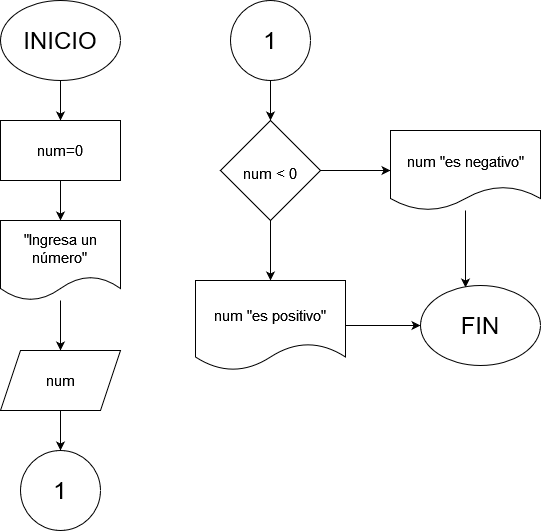

The diagram above was exported from draw.io. Its source (the exported page's mxGraphModel, read from the mxfile embedded in the PNG):
<mxGraphModel dx="880" dy="470" grid="1" gridSize="10" guides="1" tooltips="1" connect="1" arrows="1" fold="1" page="1" pageScale="1" pageWidth="827" pageHeight="1169" math="0" shadow="0">
  <root>
    <mxCell id="0" />
    <mxCell id="1" parent="0" />
    <mxCell id="bV4cE55fDgYXO5ubU3dP-3" value="" style="edgeStyle=orthogonalEdgeStyle;rounded=0;orthogonalLoop=1;jettySize=auto;html=1;fontSize=20;" edge="1" parent="1" source="bV4cE55fDgYXO5ubU3dP-1" target="bV4cE55fDgYXO5ubU3dP-2">
      <mxGeometry relative="1" as="geometry" />
    </mxCell>
    <mxCell id="bV4cE55fDgYXO5ubU3dP-1" value="&lt;font style=&quot;font-size: 24px;&quot;&gt;INICIO&lt;/font&gt;" style="ellipse;whiteSpace=wrap;html=1;" vertex="1" parent="1">
      <mxGeometry x="120" y="40" width="120" height="80" as="geometry" />
    </mxCell>
    <mxCell id="bV4cE55fDgYXO5ubU3dP-5" value="" style="edgeStyle=orthogonalEdgeStyle;rounded=0;orthogonalLoop=1;jettySize=auto;html=1;fontSize=15;" edge="1" parent="1" source="bV4cE55fDgYXO5ubU3dP-2" target="bV4cE55fDgYXO5ubU3dP-4">
      <mxGeometry relative="1" as="geometry" />
    </mxCell>
    <mxCell id="bV4cE55fDgYXO5ubU3dP-2" value="&lt;font style=&quot;font-size: 15px;&quot;&gt;num=0&lt;/font&gt;" style="whiteSpace=wrap;html=1;" vertex="1" parent="1">
      <mxGeometry x="120" y="160" width="120" height="60" as="geometry" />
    </mxCell>
    <mxCell id="bV4cE55fDgYXO5ubU3dP-7" value="" style="edgeStyle=orthogonalEdgeStyle;rounded=0;orthogonalLoop=1;jettySize=auto;html=1;fontSize=15;" edge="1" parent="1" source="bV4cE55fDgYXO5ubU3dP-4" target="bV4cE55fDgYXO5ubU3dP-6">
      <mxGeometry relative="1" as="geometry" />
    </mxCell>
    <mxCell id="bV4cE55fDgYXO5ubU3dP-4" value="&lt;font style=&quot;font-size: 15px;&quot;&gt;&quot;Ingresa un número&quot;&lt;br&gt;&lt;/font&gt;" style="shape=document;whiteSpace=wrap;html=1;boundedLbl=1;" vertex="1" parent="1">
      <mxGeometry x="120" y="260" width="120" height="80" as="geometry" />
    </mxCell>
    <mxCell id="bV4cE55fDgYXO5ubU3dP-9" value="" style="edgeStyle=orthogonalEdgeStyle;rounded=0;orthogonalLoop=1;jettySize=auto;html=1;fontSize=15;" edge="1" parent="1" source="bV4cE55fDgYXO5ubU3dP-6" target="bV4cE55fDgYXO5ubU3dP-8">
      <mxGeometry relative="1" as="geometry" />
    </mxCell>
    <mxCell id="bV4cE55fDgYXO5ubU3dP-6" value="&lt;font style=&quot;font-size: 15px;&quot;&gt;num&lt;/font&gt;" style="shape=parallelogram;perimeter=parallelogramPerimeter;whiteSpace=wrap;html=1;fixedSize=1;" vertex="1" parent="1">
      <mxGeometry x="120" y="390" width="120" height="60" as="geometry" />
    </mxCell>
    <mxCell id="bV4cE55fDgYXO5ubU3dP-8" value="&lt;font style=&quot;font-size: 24px;&quot;&gt;1&lt;/font&gt;" style="ellipse;whiteSpace=wrap;html=1;" vertex="1" parent="1">
      <mxGeometry x="140" y="490" width="80" height="80" as="geometry" />
    </mxCell>
    <mxCell id="bV4cE55fDgYXO5ubU3dP-12" value="" style="edgeStyle=orthogonalEdgeStyle;rounded=0;orthogonalLoop=1;jettySize=auto;html=1;fontSize=24;" edge="1" parent="1" source="bV4cE55fDgYXO5ubU3dP-10" target="bV4cE55fDgYXO5ubU3dP-11">
      <mxGeometry relative="1" as="geometry" />
    </mxCell>
    <mxCell id="bV4cE55fDgYXO5ubU3dP-10" value="1" style="ellipse;whiteSpace=wrap;html=1;aspect=fixed;fontSize=24;" vertex="1" parent="1">
      <mxGeometry x="350" y="40" width="80" height="80" as="geometry" />
    </mxCell>
    <mxCell id="bV4cE55fDgYXO5ubU3dP-16" value="" style="edgeStyle=orthogonalEdgeStyle;rounded=0;orthogonalLoop=1;jettySize=auto;html=1;fontSize=15;" edge="1" parent="1" source="bV4cE55fDgYXO5ubU3dP-11" target="bV4cE55fDgYXO5ubU3dP-15">
      <mxGeometry relative="1" as="geometry" />
    </mxCell>
    <mxCell id="bV4cE55fDgYXO5ubU3dP-18" value="" style="edgeStyle=orthogonalEdgeStyle;rounded=0;orthogonalLoop=1;jettySize=auto;html=1;fontSize=15;" edge="1" parent="1" source="bV4cE55fDgYXO5ubU3dP-11" target="bV4cE55fDgYXO5ubU3dP-17">
      <mxGeometry relative="1" as="geometry" />
    </mxCell>
    <mxCell id="bV4cE55fDgYXO5ubU3dP-11" value="&lt;font style=&quot;font-size: 15px;&quot;&gt;num &amp;lt; 0&lt;/font&gt;" style="rhombus;whiteSpace=wrap;html=1;fontSize=24;" vertex="1" parent="1">
      <mxGeometry x="340" y="160" width="100" height="100" as="geometry" />
    </mxCell>
    <mxCell id="bV4cE55fDgYXO5ubU3dP-26" style="edgeStyle=orthogonalEdgeStyle;rounded=0;orthogonalLoop=1;jettySize=auto;html=1;entryX=0.375;entryY=0.025;entryDx=0;entryDy=0;entryPerimeter=0;fontSize=15;" edge="1" parent="1" source="bV4cE55fDgYXO5ubU3dP-15" target="bV4cE55fDgYXO5ubU3dP-19">
      <mxGeometry relative="1" as="geometry" />
    </mxCell>
    <mxCell id="bV4cE55fDgYXO5ubU3dP-15" value="&lt;font style=&quot;font-size: 15px;&quot;&gt;num &quot;es negativo&quot;&lt;/font&gt;" style="shape=document;whiteSpace=wrap;html=1;boundedLbl=1;fontSize=24;" vertex="1" parent="1">
      <mxGeometry x="510" y="170" width="150" height="80" as="geometry" />
    </mxCell>
    <mxCell id="bV4cE55fDgYXO5ubU3dP-25" style="edgeStyle=orthogonalEdgeStyle;rounded=0;orthogonalLoop=1;jettySize=auto;html=1;fontSize=15;" edge="1" parent="1" source="bV4cE55fDgYXO5ubU3dP-17" target="bV4cE55fDgYXO5ubU3dP-19">
      <mxGeometry relative="1" as="geometry" />
    </mxCell>
    <mxCell id="bV4cE55fDgYXO5ubU3dP-17" value="&lt;font style=&quot;font-size: 15px;&quot;&gt;num &quot;es positivo&quot;&lt;/font&gt;" style="shape=document;whiteSpace=wrap;html=1;boundedLbl=1;fontSize=24;" vertex="1" parent="1">
      <mxGeometry x="315" y="320" width="150" height="90" as="geometry" />
    </mxCell>
    <mxCell id="bV4cE55fDgYXO5ubU3dP-19" value="&lt;font style=&quot;font-size: 24px;&quot;&gt;FIN&lt;/font&gt;" style="ellipse;whiteSpace=wrap;html=1;fontSize=15;" vertex="1" parent="1">
      <mxGeometry x="540" y="325" width="120" height="80" as="geometry" />
    </mxCell>
  </root>
</mxGraphModel>